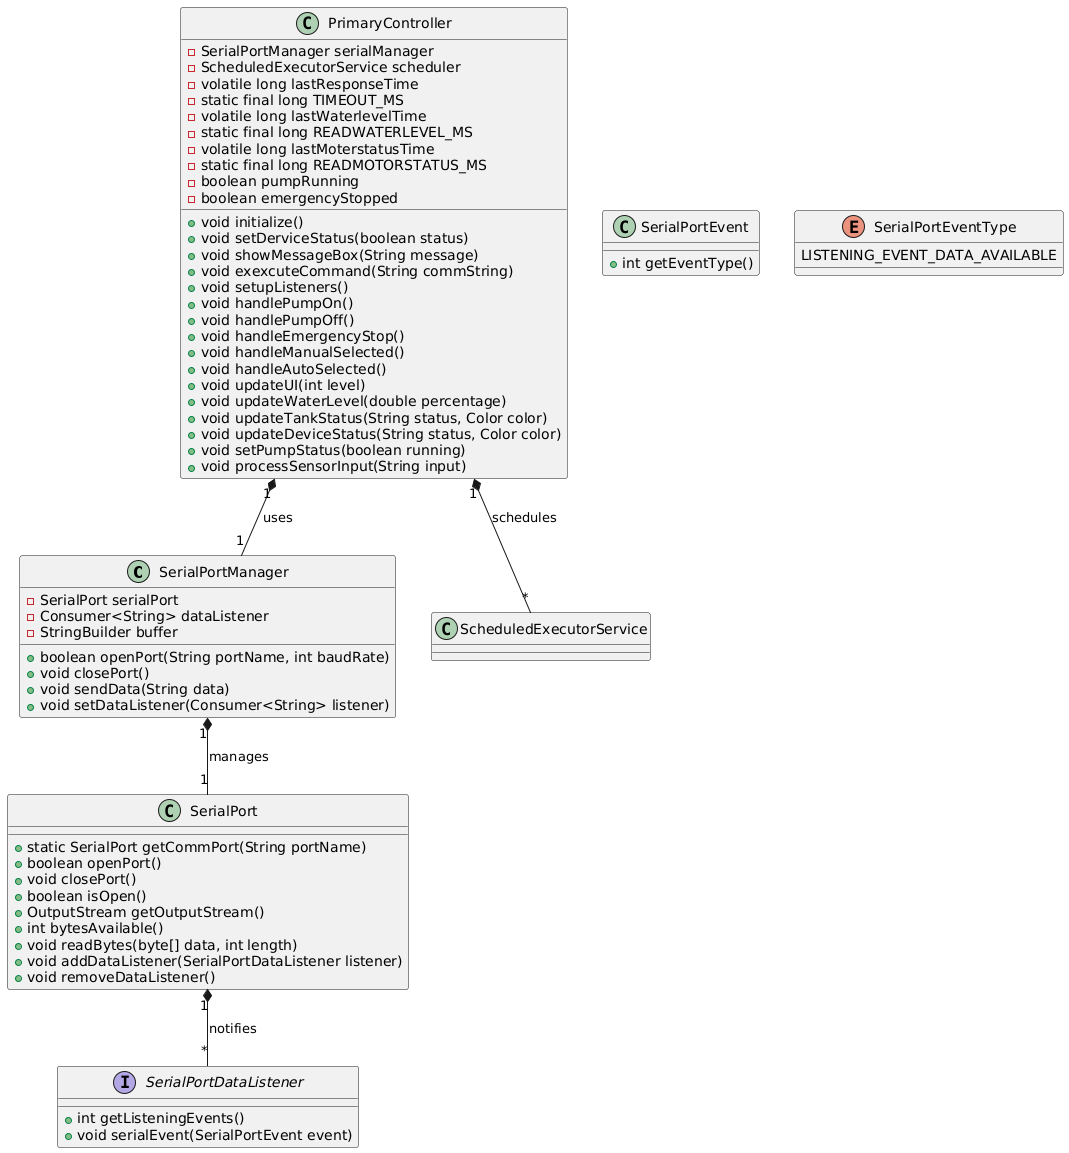

The diagram above was rendered by PlantUML. Its source (embedded in the PNG):
@startuml
' Define SerialPortManager class
class SerialPortManager {
    - SerialPort serialPort
    - Consumer<String> dataListener
    - StringBuilder buffer
    + boolean openPort(String portName, int baudRate)
    + void closePort()
    + void sendData(String data)
    + void setDataListener(Consumer<String> listener)
}

' Define PrimaryController class
class PrimaryController {
    - SerialPortManager serialManager
    - ScheduledExecutorService scheduler
    - volatile long lastResponseTime
    - static final long TIMEOUT_MS
    - volatile long lastWaterlevelTime
    - static final long READWATERLEVEL_MS
    - volatile long lastMoterstatusTime
    - static final long READMOTORSTATUS_MS
    - boolean pumpRunning
    - boolean emergencyStopped
    + void initialize()
    + void setDerviceStatus(boolean status)
    + void showMessageBox(String message)
    + void exexcuteCommand(String commString)
    + void setupListeners()
    + void handlePumpOn()
    + void handlePumpOff()
    + void handleEmergencyStop()
    + void handleManualSelected()
    + void handleAutoSelected()
    + void updateUI(int level)
    + void updateWaterLevel(double percentage)
    + void updateTankStatus(String status, Color color)
    + void updateDeviceStatus(String status, Color color)
    + void setPumpStatus(boolean running)
    + void processSensorInput(String input)
}

' Define SerialPort class (from com.fazecast.jSerialComm)
class SerialPort {
    + static SerialPort getCommPort(String portName)
    + boolean openPort()
    + void closePort()
    + boolean isOpen()
    + OutputStream getOutputStream()
    + int bytesAvailable()
    + void readBytes(byte[] data, int length)
    + void addDataListener(SerialPortDataListener listener)
    + void removeDataListener()
}

' Define SerialPortDataListener interface
interface SerialPortDataListener {
    + int getListeningEvents()
    + void serialEvent(SerialPortEvent event)
}

' Define SerialPortEvent class
class SerialPortEvent {
    + int getEventType()
}

' Define SerialPortEvent constants
enum SerialPortEventType {
    LISTENING_EVENT_DATA_AVAILABLE
}

' Define connection between classes
SerialPortManager "1" *-- "1" SerialPort : manages
PrimaryController "1" *-- "1" SerialPortManager : uses
SerialPort "1" *-- "*" SerialPortDataListener : notifies

' Define associations
PrimaryController "1" *-- "*" ScheduledExecutorService : schedules
@enduml